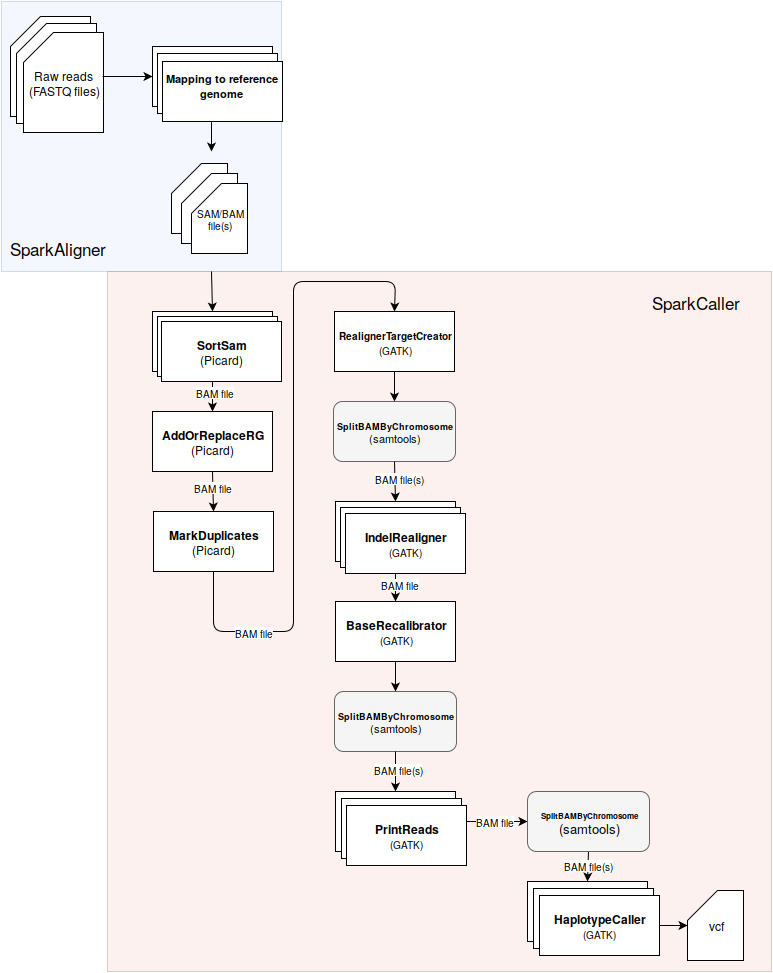

The diagram above was exported from draw.io. Its source (the exported page's mxGraphModel, read from the mxfile embedded in the PNG):
<mxGraphModel dx="786" dy="1151" grid="1" gridSize="10" guides="1" tooltips="1" connect="1" arrows="1" fold="1" page="1" pageScale="1" pageWidth="850" pageHeight="1100" background="#ffffff" math="0" shadow="0">
  <root>
    <mxCell id="0" />
    <mxCell id="1" parent="0" />
    <mxCell id="86" value="" style="whiteSpace=wrap;html=1;fillColor=#f8cecc;strokeColor=#b85450;opacity=30;" parent="1" vertex="1">
      <mxGeometry x="146" y="320" width="664" height="700" as="geometry" />
    </mxCell>
    <mxCell id="84" value="" style="whiteSpace=wrap;html=1;fillColor=#dae8fc;strokeColor=#6c8ebf;opacity=30;" parent="1" vertex="1">
      <mxGeometry x="40" y="50" width="280" height="270" as="geometry" />
    </mxCell>
    <mxCell id="2" value="&lt;b&gt;SortSam&lt;/b&gt;&lt;div&gt;(Picard)&lt;/div&gt;" style="whiteSpace=wrap;html=1;" parent="1" vertex="1">
      <mxGeometry x="191" y="360" width="120" height="60" as="geometry" />
    </mxCell>
    <mxCell id="12" value="" style="shape=card;whiteSpace=wrap;html=1;" parent="1" vertex="1">
      <mxGeometry x="210" y="212" width="56" height="70" as="geometry" />
    </mxCell>
    <mxCell id="15" value="" style="shape=card;whiteSpace=wrap;html=1;" parent="1" vertex="1">
      <mxGeometry x="220" y="222" width="56" height="70" as="geometry" />
    </mxCell>
    <mxCell id="16" value="SAM/BAM&lt;div&gt;file(s)&lt;/div&gt;" style="shape=card;whiteSpace=wrap;html=1;fontSize=10;" parent="1" vertex="1">
      <mxGeometry x="230" y="232" width="56" height="70" as="geometry" />
    </mxCell>
    <mxCell id="17" value="" style="endArrow=classic;html=1;fontSize=10;entryX=0.5;entryY=0;exitX=0.75;exitY=1;" parent="1" source="84" target="2" edge="1">
      <mxGeometry width="50" height="50" relative="1" as="geometry">
        <mxPoint x="251" y="340" as="sourcePoint" />
        <mxPoint x="250" y="320" as="targetPoint" />
      </mxGeometry>
    </mxCell>
    <mxCell id="22" value="&lt;b&gt;AddOrReplaceRG&lt;/b&gt;&lt;div&gt;(Picard)&lt;/div&gt;" style="whiteSpace=wrap;html=1;" parent="1" vertex="1">
      <mxGeometry x="191" y="460" width="120" height="60" as="geometry" />
    </mxCell>
    <mxCell id="23" value="" style="endArrow=classic;html=1;fontSize=10;entryX=0.5;entryY=0;exitX=0.5;exitY=1;" parent="1" source="2" target="22" edge="1">
      <mxGeometry width="50" height="50" relative="1" as="geometry">
        <mxPoint x="252" y="400" as="sourcePoint" />
        <mxPoint x="252" y="450" as="targetPoint" />
      </mxGeometry>
    </mxCell>
    <mxCell id="25" value="BAM file" style="text;html=1;resizable=0;points=[];align=center;verticalAlign=middle;labelBackgroundColor=#ffffff;fontSize=10;" parent="23" vertex="1" connectable="0">
      <mxGeometry x="-0.12" y="4" relative="1" as="geometry">
        <mxPoint x="-2" y="2" as="offset" />
      </mxGeometry>
    </mxCell>
    <mxCell id="24" value="" style="endArrow=classic;html=1;fontSize=10;entryX=0.5;entryY=0;exitX=0.5;exitY=1;" parent="1" source="22" target="26" edge="1">
      <mxGeometry width="50" height="50" relative="1" as="geometry">
        <mxPoint x="252" y="535" as="sourcePoint" />
        <mxPoint x="252" y="571" as="targetPoint" />
      </mxGeometry>
    </mxCell>
    <mxCell id="27" value="BAM file" style="text;html=1;resizable=0;points=[];align=center;verticalAlign=middle;labelBackgroundColor=#ffffff;fontSize=10;" parent="24" vertex="1" connectable="0">
      <mxGeometry x="-0.4444" y="5" relative="1" as="geometry">
        <mxPoint x="-5" y="5" as="offset" />
      </mxGeometry>
    </mxCell>
    <mxCell id="26" value="&lt;b&gt;MarkDuplicates&lt;/b&gt;&lt;div&gt;(Picard)&lt;/div&gt;" style="whiteSpace=wrap;html=1;" parent="1" vertex="1">
      <mxGeometry x="192" y="560" width="120" height="60" as="geometry" />
    </mxCell>
    <mxCell id="28" value="" style="endArrow=classic;html=1;fontSize=10;exitX=0.5;exitY=1;entryX=0.5;entryY=0;" parent="1" source="26" target="32" edge="1">
      <mxGeometry width="50" height="50" relative="1" as="geometry">
        <mxPoint x="250" y="660" as="sourcePoint" />
        <mxPoint x="250" y="690" as="targetPoint" />
        <Array as="points">
          <mxPoint x="252" y="680" />
          <mxPoint x="332" y="680" />
          <mxPoint x="332" y="330" />
          <mxPoint x="434" y="330" />
        </Array>
      </mxGeometry>
    </mxCell>
    <mxCell id="35" value="BAM file" style="text;html=1;resizable=0;points=[];align=center;verticalAlign=middle;labelBackgroundColor=#ffffff;fontSize=10;" parent="28" vertex="1" connectable="0">
      <mxGeometry x="-0.3333" y="6" relative="1" as="geometry">
        <mxPoint x="-34" y="67" as="offset" />
      </mxGeometry>
    </mxCell>
    <mxCell id="30" value="&lt;b&gt;&lt;font style=&quot;font-size: 9px&quot;&gt;SplitBAMByChromosome&lt;/font&gt;&lt;/b&gt;&lt;div&gt;&lt;font style=&quot;font-size: 11px&quot;&gt;(samtools)&lt;/font&gt;&lt;/div&gt;" style="rounded=1;whiteSpace=wrap;html=1;fontSize=10;fillColor=#f5f5f5;strokeColor=#666666;" parent="1" vertex="1">
      <mxGeometry x="372" y="450" width="122" height="60" as="geometry" />
    </mxCell>
    <mxCell id="32" value="&lt;span&gt;&lt;font style=&quot;font-size: 10px&quot;&gt;&lt;b&gt;RealignerTargetCreator&lt;/b&gt;&lt;/font&gt;&lt;/span&gt;&lt;br&gt;&lt;div&gt;&lt;span style=&quot;font-size: 10px&quot;&gt;(GATK)&lt;/span&gt;&lt;/div&gt;" style="whiteSpace=wrap;html=1;" parent="1" vertex="1">
      <mxGeometry x="373" y="360" width="120" height="60" as="geometry" />
    </mxCell>
    <mxCell id="33" value="" style="endArrow=classic;html=1;fontSize=10;exitX=0.5;exitY=1;entryX=0.5;entryY=0;" parent="1" source="32" target="30" edge="1">
      <mxGeometry width="50" height="50" relative="1" as="geometry">
        <mxPoint x="432" y="470" as="sourcePoint" />
        <mxPoint x="432" y="490" as="targetPoint" />
      </mxGeometry>
    </mxCell>
    <mxCell id="36" value="&lt;span&gt;&lt;b&gt;IndelRealigner&lt;/b&gt;&lt;/span&gt;&lt;br&gt;&lt;div&gt;&lt;span&gt;&lt;font style=&quot;font-size: 10px&quot;&gt;(GATK)&lt;/font&gt;&lt;/span&gt;&lt;/div&gt;" style="whiteSpace=wrap;html=1;" parent="1" vertex="1">
      <mxGeometry x="374" y="550" width="120" height="60" as="geometry" />
    </mxCell>
    <mxCell id="37" value="" style="endArrow=classic;html=1;fontSize=10;exitX=0.5;exitY=1;entryX=0.5;entryY=0;" parent="1" source="30" target="36" edge="1">
      <mxGeometry x="429" y="575" width="50" height="50" as="geometry">
        <mxPoint x="429" y="575" as="sourcePoint" />
        <mxPoint x="429" y="605" as="targetPoint" />
      </mxGeometry>
    </mxCell>
    <mxCell id="38" value="BAM file(s)" style="text;html=1;resizable=0;points=[];align=center;verticalAlign=middle;labelBackgroundColor=#ffffff;fontSize=10;" parent="37" vertex="1" connectable="0">
      <mxGeometry relative="1" as="geometry">
        <mxPoint x="5" y="-3" as="offset" />
      </mxGeometry>
    </mxCell>
    <mxCell id="41" value="&lt;b&gt;BaseRecalibrator&lt;/b&gt;&lt;br&gt;&lt;div&gt;&lt;span&gt;&lt;font style=&quot;font-size: 10px&quot;&gt;(GATK)&lt;/font&gt;&lt;/span&gt;&lt;/div&gt;" style="whiteSpace=wrap;html=1;" parent="1" vertex="1">
      <mxGeometry x="374" y="650" width="120" height="60" as="geometry" />
    </mxCell>
    <mxCell id="42" value="" style="endArrow=classic;html=1;fontSize=10;exitX=0.5;exitY=1;entryX=0.5;entryY=0;" parent="1" source="36" target="41" edge="1">
      <mxGeometry width="50" height="50" relative="1" as="geometry">
        <mxPoint x="563" y="660" as="sourcePoint" />
        <mxPoint x="613" y="610" as="targetPoint" />
      </mxGeometry>
    </mxCell>
    <mxCell id="43" value="BAM file" style="text;html=1;resizable=0;points=[];align=center;verticalAlign=middle;labelBackgroundColor=#ffffff;fontSize=10;" parent="42" vertex="1" connectable="0">
      <mxGeometry x="0.0006" relative="1" as="geometry">
        <mxPoint x="4" y="2" as="offset" />
      </mxGeometry>
    </mxCell>
    <mxCell id="44" value="&lt;b&gt;&lt;font style=&quot;font-size: 9px&quot;&gt;SplitBAMByChromosome&lt;/font&gt;&lt;/b&gt;&lt;div&gt;&lt;font style=&quot;font-size: 11px&quot;&gt;(samtools)&lt;/font&gt;&lt;/div&gt;" style="rounded=1;whiteSpace=wrap;html=1;fontSize=10;fillColor=#f5f5f5;strokeColor=#666666;" parent="1" vertex="1">
      <mxGeometry x="373" y="740" width="122" height="60" as="geometry" />
    </mxCell>
    <mxCell id="45" value="" style="endArrow=classic;html=1;fontSize=10;exitX=0.5;exitY=1;entryX=0.5;entryY=0;" parent="1" source="41" target="44" edge="1">
      <mxGeometry width="50" height="50" relative="1" as="geometry">
        <mxPoint x="533" y="790" as="sourcePoint" />
        <mxPoint x="583" y="740" as="targetPoint" />
      </mxGeometry>
    </mxCell>
    <mxCell id="47" value="&lt;b&gt;PrintReads&lt;/b&gt;&lt;br&gt;&lt;div&gt;&lt;span&gt;&lt;font style=&quot;font-size: 10px&quot;&gt;(GATK)&lt;/font&gt;&lt;/span&gt;&lt;/div&gt;" style="whiteSpace=wrap;html=1;" parent="1" vertex="1">
      <mxGeometry x="374" y="840" width="120" height="60" as="geometry" />
    </mxCell>
    <mxCell id="48" value="" style="endArrow=classic;html=1;fontSize=10;exitX=0.5;exitY=1;entryX=0.5;entryY=0;" parent="1" source="44" target="47" edge="1">
      <mxGeometry width="50" height="50" relative="1" as="geometry">
        <mxPoint x="563" y="900" as="sourcePoint" />
        <mxPoint x="613" y="850" as="targetPoint" />
      </mxGeometry>
    </mxCell>
    <mxCell id="49" value="BAM file(s)" style="text;html=1;resizable=0;points=[];align=center;verticalAlign=middle;labelBackgroundColor=#ffffff;fontSize=10;" parent="48" vertex="1" connectable="0">
      <mxGeometry x="-0.1468" y="3" relative="1" as="geometry">
        <mxPoint as="offset" />
      </mxGeometry>
    </mxCell>
    <mxCell id="51" value="" style="endArrow=classic;html=1;fontSize=10;exitX=1;exitY=0.5;entryX=0;entryY=0.5;" parent="1" source="47" target="56" edge="1">
      <mxGeometry width="50" height="50" relative="1" as="geometry">
        <mxPoint x="572" y="880" as="sourcePoint" />
        <mxPoint x="552" y="870" as="targetPoint" />
      </mxGeometry>
    </mxCell>
    <mxCell id="54" value="BAM file" style="text;html=1;resizable=0;points=[];align=center;verticalAlign=middle;labelBackgroundColor=#ffffff;fontSize=10;" parent="51" vertex="1" connectable="0">
      <mxGeometry x="-0.2857" y="-1" relative="1" as="geometry">
        <mxPoint x="13" y="-2" as="offset" />
      </mxGeometry>
    </mxCell>
    <mxCell id="55" value="" style="endArrow=classic;html=1;fontSize=10;exitX=0.5;exitY=1;entryX=0.5;entryY=0;" parent="1" source="56" target="58" edge="1">
      <mxGeometry width="50" height="50" relative="1" as="geometry">
        <mxPoint x="596" y="760" as="sourcePoint" />
        <mxPoint x="607" y="950" as="targetPoint" />
      </mxGeometry>
    </mxCell>
    <mxCell id="57" value="BAM file(s)" style="text;html=1;resizable=0;points=[];align=center;verticalAlign=middle;labelBackgroundColor=#ffffff;fontSize=10;" parent="55" vertex="1" connectable="0">
      <mxGeometry x="-0.44" relative="1" as="geometry">
        <mxPoint y="6" as="offset" />
      </mxGeometry>
    </mxCell>
    <mxCell id="56" value="&lt;b&gt;&lt;font style=&quot;font-size: 8px&quot;&gt;SplitBAMByChromosome&lt;/font&gt;&lt;/b&gt;&lt;div&gt;&lt;font style=&quot;font-size: 13px&quot;&gt;(samtools)&lt;/font&gt;&lt;/div&gt;" style="rounded=1;whiteSpace=wrap;html=1;fontSize=10;fillColor=#f5f5f5;strokeColor=#666666;" parent="1" vertex="1">
      <mxGeometry x="566" y="840" width="122" height="60" as="geometry" />
    </mxCell>
    <mxCell id="58" value="&lt;b&gt;HaplotypeCaller&lt;/b&gt;&lt;br&gt;&lt;div&gt;&lt;span&gt;&lt;font style=&quot;font-size: 10px&quot;&gt;(GATK)&lt;/font&gt;&lt;/span&gt;&lt;/div&gt;" style="whiteSpace=wrap;html=1;" parent="1" vertex="1">
      <mxGeometry x="566" y="930" width="120" height="60" as="geometry" />
    </mxCell>
    <mxCell id="63" value="vcf" style="shape=card;whiteSpace=wrap;html=1;" parent="1" vertex="1">
      <mxGeometry x="726" y="939" width="56" height="70" as="geometry" />
    </mxCell>
    <mxCell id="64" value="" style="endArrow=classic;html=1;fontSize=10;exitX=1;exitY=0.5;entryX=0;entryY=0.5;" parent="1" source="70" target="63" edge="1">
      <mxGeometry width="50" height="50" relative="1" as="geometry">
        <mxPoint x="626" y="1110" as="sourcePoint" />
        <mxPoint x="676" y="1060" as="targetPoint" />
      </mxGeometry>
    </mxCell>
    <mxCell id="65" value="&lt;span&gt;&lt;b&gt;IndelRealigner&lt;/b&gt;&lt;/span&gt;&lt;br&gt;&lt;div&gt;&lt;span&gt;&lt;font style=&quot;font-size: 10px&quot;&gt;(GATK)&lt;/font&gt;&lt;/span&gt;&lt;/div&gt;" style="whiteSpace=wrap;html=1;" parent="1" vertex="1">
      <mxGeometry x="379" y="556" width="120" height="60" as="geometry" />
    </mxCell>
    <mxCell id="66" value="&lt;span&gt;&lt;b&gt;IndelRealigner&lt;/b&gt;&lt;/span&gt;&lt;br&gt;&lt;div&gt;&lt;span&gt;&lt;font style=&quot;font-size: 10px&quot;&gt;(GATK)&lt;/font&gt;&lt;/span&gt;&lt;/div&gt;" style="whiteSpace=wrap;html=1;" parent="1" vertex="1">
      <mxGeometry x="384" y="562" width="120" height="60" as="geometry" />
    </mxCell>
    <mxCell id="67" value="&lt;b&gt;PrintReads&lt;/b&gt;&lt;br&gt;&lt;div&gt;&lt;span&gt;&lt;font style=&quot;font-size: 10px&quot;&gt;(GATK)&lt;/font&gt;&lt;/span&gt;&lt;/div&gt;" style="whiteSpace=wrap;html=1;" parent="1" vertex="1">
      <mxGeometry x="380" y="847" width="120" height="60" as="geometry" />
    </mxCell>
    <mxCell id="68" value="&lt;b&gt;PrintReads&lt;/b&gt;&lt;br&gt;&lt;div&gt;&lt;span&gt;&lt;font style=&quot;font-size: 10px&quot;&gt;(GATK)&lt;/font&gt;&lt;/span&gt;&lt;/div&gt;" style="whiteSpace=wrap;html=1;" parent="1" vertex="1">
      <mxGeometry x="385" y="854" width="120" height="60" as="geometry" />
    </mxCell>
    <mxCell id="69" value="&lt;b&gt;HaplotypeCaller&lt;/b&gt;&lt;br&gt;&lt;div&gt;&lt;span&gt;&lt;font style=&quot;font-size: 10px&quot;&gt;(GATK)&lt;/font&gt;&lt;/span&gt;&lt;/div&gt;" style="whiteSpace=wrap;html=1;" parent="1" vertex="1">
      <mxGeometry x="572" y="937" width="120" height="60" as="geometry" />
    </mxCell>
    <mxCell id="70" value="&lt;b&gt;HaplotypeCaller&lt;/b&gt;&lt;br&gt;&lt;div&gt;&lt;span&gt;&lt;font style=&quot;font-size: 10px&quot;&gt;(GATK)&lt;/font&gt;&lt;/span&gt;&lt;/div&gt;" style="whiteSpace=wrap;html=1;" parent="1" vertex="1">
      <mxGeometry x="578" y="944" width="120" height="60" as="geometry" />
    </mxCell>
    <mxCell id="71" value="&lt;b&gt;SortSam&lt;/b&gt;&lt;div&gt;(Picard)&lt;/div&gt;" style="whiteSpace=wrap;html=1;" parent="1" vertex="1">
      <mxGeometry x="196" y="365" width="120" height="60" as="geometry" />
    </mxCell>
    <mxCell id="72" value="&lt;b&gt;SortSam&lt;/b&gt;&lt;div&gt;(Picard)&lt;/div&gt;" style="whiteSpace=wrap;html=1;" parent="1" vertex="1">
      <mxGeometry x="200" y="370" width="120" height="60" as="geometry" />
    </mxCell>
    <mxCell id="73" value="" style="endArrow=classic;html=1;" parent="1" edge="1">
      <mxGeometry width="50" height="50" relative="1" as="geometry">
        <mxPoint x="250" y="160" as="sourcePoint" />
        <mxPoint x="250" y="200" as="targetPoint" />
      </mxGeometry>
    </mxCell>
    <mxCell id="74" value="" style="whiteSpace=wrap;html=1;" parent="1" vertex="1">
      <mxGeometry x="191" y="95" width="120" height="60" as="geometry" />
    </mxCell>
    <mxCell id="75" value="" style="whiteSpace=wrap;html=1;" parent="1" vertex="1">
      <mxGeometry x="196" y="102" width="120" height="60" as="geometry" />
    </mxCell>
    <mxCell id="76" value="&lt;font style=&quot;font-size: 11px&quot;&gt;&lt;b&gt;Mapping to reference genome&lt;/b&gt;&lt;/font&gt;&lt;br&gt;&lt;br&gt;" style="whiteSpace=wrap;html=1;" parent="1" vertex="1">
      <mxGeometry x="201" y="110" width="120" height="60" as="geometry" />
    </mxCell>
    <mxCell id="78" value="" style="shape=card;whiteSpace=wrap;html=1;" parent="1" vertex="1">
      <mxGeometry x="49" y="65" width="80" height="100" as="geometry" />
    </mxCell>
    <mxCell id="79" value="" style="shape=card;whiteSpace=wrap;html=1;" parent="1" vertex="1">
      <mxGeometry x="55" y="72" width="80" height="100" as="geometry" />
    </mxCell>
    <mxCell id="80" value="Raw reads&lt;br&gt;(FASTQ files)&lt;br&gt;" style="shape=card;whiteSpace=wrap;html=1;" parent="1" vertex="1">
      <mxGeometry x="62" y="81" width="80" height="100" as="geometry" />
    </mxCell>
    <mxCell id="83" value="" style="endArrow=classic;html=1;exitX=0.99;exitY=0.44;exitPerimeter=0;entryX=0;entryY=0.5;" parent="1" source="80" target="74" edge="1">
      <mxGeometry width="50" height="50" relative="1" as="geometry">
        <mxPoint x="130" y="270" as="sourcePoint" />
        <mxPoint x="180" y="220" as="targetPoint" />
      </mxGeometry>
    </mxCell>
    <mxCell id="85" value="SparkAligner" style="text;html=1;strokeColor=none;fillColor=none;align=center;verticalAlign=middle;whiteSpace=wrap;fontSize=17;" parent="1" vertex="1">
      <mxGeometry x="76" y="286" width="40" height="20" as="geometry" />
    </mxCell>
    <mxCell id="87" value="SparkCaller" style="text;html=1;strokeColor=none;fillColor=none;align=center;verticalAlign=middle;whiteSpace=wrap;fontSize=17;" parent="1" vertex="1">
      <mxGeometry x="714" y="340" width="40" height="20" as="geometry" />
    </mxCell>
  </root>
</mxGraphModel>